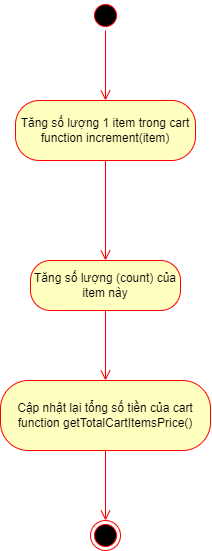

The diagram above was exported from draw.io. Its source (the exported page's mxGraphModel, read from the mxfile embedded in the PNG):
<mxGraphModel dx="3072" dy="798" grid="1" gridSize="10" guides="1" tooltips="1" connect="1" arrows="1" fold="1" page="1" pageScale="1" pageWidth="1100" pageHeight="850" math="0" shadow="0">
  <root>
    <mxCell id="0" />
    <mxCell id="1" parent="0" />
    <mxCell id="EsXV4BXdISPrBTC7y1EI-1" value="" style="ellipse;html=1;shape=endState;fillColor=#000000;strokeColor=#ff0000;" vertex="1" parent="1">
      <mxGeometry x="-810" y="620" width="30" height="30" as="geometry" />
    </mxCell>
    <mxCell id="EsXV4BXdISPrBTC7y1EI-2" value="Tăng số lượng (count) của item này" style="rounded=1;whiteSpace=wrap;html=1;arcSize=40;fontColor=#000000;fillColor=#ffffc0;strokeColor=#ff0000;" vertex="1" parent="1">
      <mxGeometry x="-870" y="360" width="150" height="50" as="geometry" />
    </mxCell>
    <mxCell id="EsXV4BXdISPrBTC7y1EI-3" value="" style="ellipse;html=1;shape=startState;fillColor=#000000;strokeColor=#ff0000;" vertex="1" parent="1">
      <mxGeometry x="-810" y="100" width="30" height="30" as="geometry" />
    </mxCell>
    <mxCell id="EsXV4BXdISPrBTC7y1EI-4" value="" style="edgeStyle=orthogonalEdgeStyle;html=1;verticalAlign=bottom;endArrow=open;endSize=8;strokeColor=#ff0000;rounded=0;" edge="1" parent="1" source="EsXV4BXdISPrBTC7y1EI-3" target="EsXV4BXdISPrBTC7y1EI-5">
      <mxGeometry relative="1" as="geometry">
        <mxPoint x="-795" y="160" as="targetPoint" />
      </mxGeometry>
    </mxCell>
    <mxCell id="EsXV4BXdISPrBTC7y1EI-5" value="Tăng số lượng 1 item trong cart&lt;br&gt;function increment(item)" style="rounded=1;whiteSpace=wrap;html=1;arcSize=40;fontColor=#000000;fillColor=#ffffc0;strokeColor=#ff0000;" vertex="1" parent="1">
      <mxGeometry x="-885" y="200" width="180" height="60" as="geometry" />
    </mxCell>
    <mxCell id="EsXV4BXdISPrBTC7y1EI-6" value="" style="edgeStyle=orthogonalEdgeStyle;html=1;verticalAlign=bottom;endArrow=open;endSize=8;strokeColor=#ff0000;rounded=0;" edge="1" parent="1" source="EsXV4BXdISPrBTC7y1EI-5" target="EsXV4BXdISPrBTC7y1EI-2">
      <mxGeometry relative="1" as="geometry">
        <mxPoint x="-795" y="340" as="targetPoint" />
        <Array as="points" />
      </mxGeometry>
    </mxCell>
    <mxCell id="EsXV4BXdISPrBTC7y1EI-13" value="" style="edgeStyle=orthogonalEdgeStyle;html=1;align=left;verticalAlign=top;endArrow=open;endSize=8;strokeColor=#ff0000;rounded=0;" edge="1" parent="1" source="EsXV4BXdISPrBTC7y1EI-14" target="EsXV4BXdISPrBTC7y1EI-1">
      <mxGeometry x="-1" relative="1" as="geometry">
        <mxPoint x="-775" y="550" as="targetPoint" />
        <mxPoint x="-775" y="480" as="sourcePoint" />
      </mxGeometry>
    </mxCell>
    <mxCell id="EsXV4BXdISPrBTC7y1EI-14" value="Cập nhật lại tổng số tiền của cart&lt;br&gt;function&amp;nbsp;getTotalCartItemsPrice()" style="rounded=1;whiteSpace=wrap;html=1;arcSize=40;fontColor=#000000;fillColor=#ffffc0;strokeColor=#ff0000;" vertex="1" parent="1">
      <mxGeometry x="-900" y="480" width="210" height="70" as="geometry" />
    </mxCell>
    <mxCell id="EsXV4BXdISPrBTC7y1EI-15" value="" style="edgeStyle=orthogonalEdgeStyle;html=1;align=left;verticalAlign=top;endArrow=open;endSize=8;strokeColor=#ff0000;rounded=0;" edge="1" parent="1" source="EsXV4BXdISPrBTC7y1EI-2" target="EsXV4BXdISPrBTC7y1EI-14">
      <mxGeometry x="-1" relative="1" as="geometry">
        <mxPoint x="-520" y="535" as="targetPoint" />
        <mxPoint x="-795" y="550" as="sourcePoint" />
      </mxGeometry>
    </mxCell>
  </root>
</mxGraphModel>